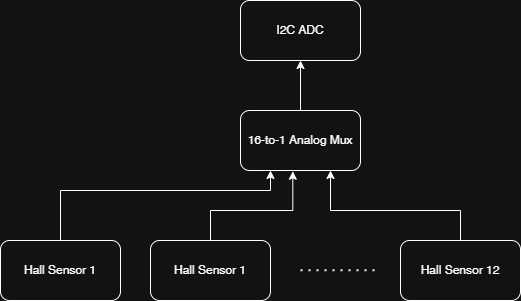

The diagram above was exported from draw.io. Its source (the exported page's mxGraphModel, read from the mxfile embedded in the PNG):
<mxGraphModel dx="824" dy="450" grid="1" gridSize="10" guides="1" tooltips="1" connect="1" arrows="1" fold="1" page="1" pageScale="1" pageWidth="850" pageHeight="1100" math="0" shadow="0">
  <root>
    <mxCell id="0" />
    <mxCell id="1" parent="0" />
    <mxCell id="NUEhiM71r83qf87o9G2w-3" parent="1" style="rounded=1;whiteSpace=wrap;html=1;" value="I2C ADC" vertex="1">
      <mxGeometry height="60" width="120" x="300" y="150" as="geometry" />
    </mxCell>
    <mxCell id="NUEhiM71r83qf87o9G2w-5" edge="1" parent="1" source="NUEhiM71r83qf87o9G2w-4" style="edgeStyle=orthogonalEdgeStyle;rounded=0;orthogonalLoop=1;jettySize=auto;html=1;entryX=0.5;entryY=1;entryDx=0;entryDy=0;" target="NUEhiM71r83qf87o9G2w-3">
      <mxGeometry relative="1" as="geometry" />
    </mxCell>
    <mxCell id="NUEhiM71r83qf87o9G2w-4" parent="1" style="rounded=1;whiteSpace=wrap;html=1;" value="16-to-1 Analog Mux" vertex="1">
      <mxGeometry height="60" width="120" x="300" y="260" as="geometry" />
    </mxCell>
    <mxCell id="NUEhiM71r83qf87o9G2w-10" edge="1" parent="1" source="NUEhiM71r83qf87o9G2w-6" style="edgeStyle=orthogonalEdgeStyle;rounded=0;orthogonalLoop=1;jettySize=auto;html=1;entryX=0.25;entryY=1;entryDx=0;entryDy=0;" target="NUEhiM71r83qf87o9G2w-4">
      <mxGeometry relative="1" as="geometry">
        <Array as="points">
          <mxPoint x="120" y="340" />
          <mxPoint x="330" y="340" />
        </Array>
      </mxGeometry>
    </mxCell>
    <mxCell id="NUEhiM71r83qf87o9G2w-6" parent="1" style="rounded=1;whiteSpace=wrap;html=1;" value="Hall Sensor 1" vertex="1">
      <mxGeometry height="60" width="120" x="60" y="390" as="geometry" />
    </mxCell>
    <mxCell id="NUEhiM71r83qf87o9G2w-7" parent="1" style="rounded=1;whiteSpace=wrap;html=1;" value="Hall Sensor 1" vertex="1">
      <mxGeometry height="60" width="120" x="210" y="390" as="geometry" />
    </mxCell>
    <mxCell id="NUEhiM71r83qf87o9G2w-12" edge="1" parent="1" source="NUEhiM71r83qf87o9G2w-8" style="edgeStyle=orthogonalEdgeStyle;rounded=0;orthogonalLoop=1;jettySize=auto;html=1;entryX=0.75;entryY=1;entryDx=0;entryDy=0;" target="NUEhiM71r83qf87o9G2w-4">
      <mxGeometry relative="1" as="geometry">
        <Array as="points">
          <mxPoint x="520" y="360" />
          <mxPoint x="390" y="360" />
        </Array>
      </mxGeometry>
    </mxCell>
    <mxCell id="NUEhiM71r83qf87o9G2w-8" parent="1" style="rounded=1;whiteSpace=wrap;html=1;" value="Hall Sensor 12" vertex="1">
      <mxGeometry height="60" width="120" x="460" y="390" as="geometry" />
    </mxCell>
    <mxCell id="NUEhiM71r83qf87o9G2w-9" edge="1" parent="1" style="endArrow=none;dashed=1;html=1;dashPattern=1 3;strokeWidth=2;rounded=0;" value="">
      <mxGeometry height="50" relative="1" width="50" as="geometry">
        <mxPoint x="360" y="419.76" as="sourcePoint" />
        <mxPoint x="440" y="419.76" as="targetPoint" />
      </mxGeometry>
    </mxCell>
    <mxCell id="NUEhiM71r83qf87o9G2w-11" edge="1" parent="1" source="NUEhiM71r83qf87o9G2w-7" style="edgeStyle=orthogonalEdgeStyle;rounded=0;orthogonalLoop=1;jettySize=auto;html=1;entryX=0.436;entryY=1.013;entryDx=0;entryDy=0;entryPerimeter=0;" target="NUEhiM71r83qf87o9G2w-4">
      <mxGeometry relative="1" as="geometry">
        <Array as="points">
          <mxPoint x="270" y="360" />
          <mxPoint x="352" y="360" />
        </Array>
      </mxGeometry>
    </mxCell>
  </root>
</mxGraphModel>